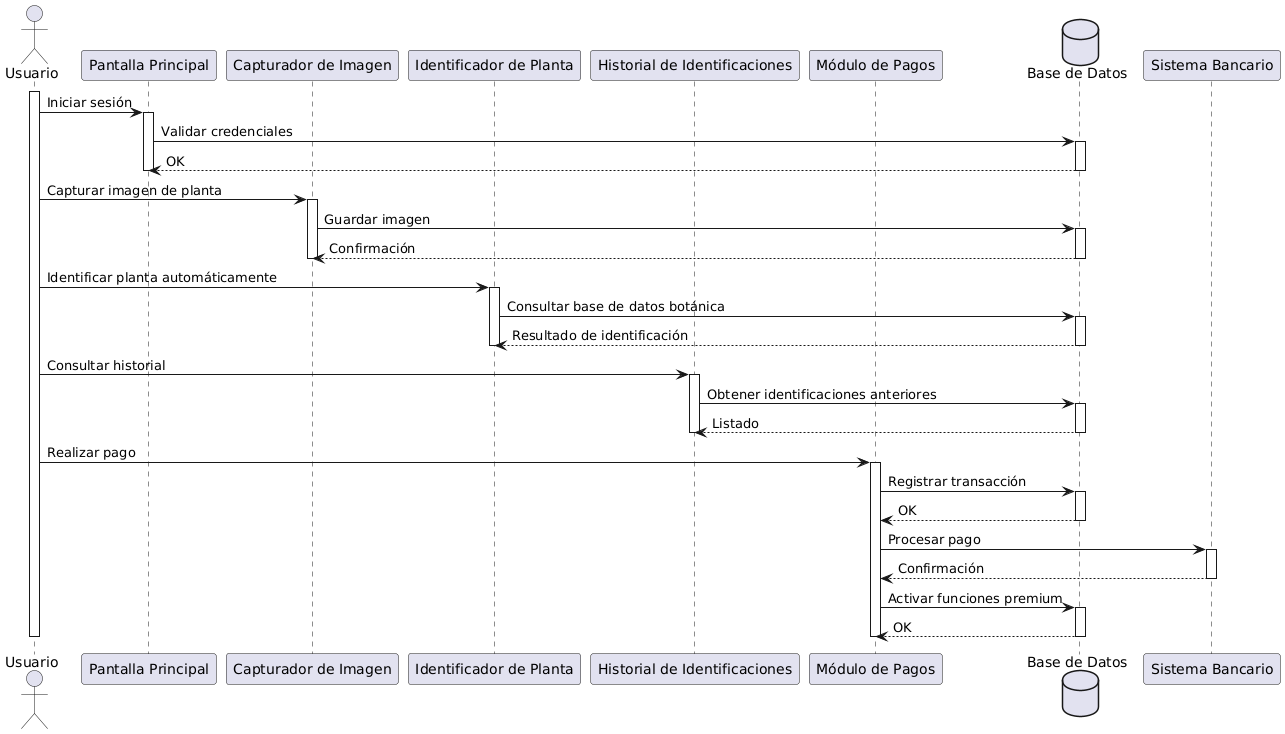

The diagram above was rendered by PlantUML. Its source (embedded in the PNG):
@startuml
actor Usuario as U

participant "Pantalla Principal" as PP
participant "Capturador de Imagen" as CI
participant "Identificador de Planta" as IP
participant "Historial de Identificaciones" as HI
participant "Módulo de Pagos" as MP
database "Base de Datos" as DB

activate U

U -> PP : Iniciar sesión
activate PP
PP -> DB : Validar credenciales
activate DB
DB --> PP : OK
deactivate DB
deactivate PP

U -> CI : Capturar imagen de planta
activate CI
CI -> DB : Guardar imagen
activate DB
DB --> CI : Confirmación
deactivate DB
deactivate CI

U -> IP : Identificar planta automáticamente
activate IP
IP -> DB : Consultar base de datos botánica
activate DB
DB --> IP : Resultado de identificación
deactivate DB
deactivate IP

U -> HI : Consultar historial
activate HI
HI -> DB : Obtener identificaciones anteriores
activate DB
DB --> HI : Listado
deactivate DB
deactivate HI

U -> MP : Realizar pago
activate MP
MP -> DB : Registrar transacción
activate DB
DB --> MP : OK
deactivate DB
MP -> "Sistema Bancario" : Procesar pago
activate "Sistema Bancario"
"Sistema Bancario" --> MP : Confirmación
deactivate "Sistema Bancario"
MP -> DB : Activar funciones premium
activate DB
DB --> MP : OK
deactivate DB
deactivate MP

deactivate U
@enduml